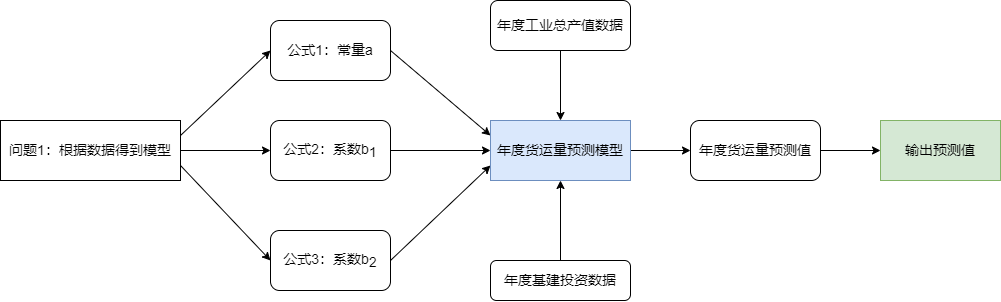

The diagram above was exported from draw.io. Its source (the exported page's mxGraphModel, read from the mxfile embedded in the PNG):
<mxGraphModel dx="1221" dy="775" grid="1" gridSize="10" guides="1" tooltips="1" connect="1" arrows="1" fold="1" page="1" pageScale="1" pageWidth="827" pageHeight="1169" math="0" shadow="0">
  <root>
    <mxCell id="WIyWlLk6GJQsqaUBKTNV-0" />
    <mxCell id="WIyWlLk6GJQsqaUBKTNV-1" parent="WIyWlLk6GJQsqaUBKTNV-0" />
    <mxCell id="CVRd1b5y2_ygASDJ0y0l-8" style="rounded=0;orthogonalLoop=1;jettySize=auto;html=1;exitX=1;exitY=0.25;exitDx=0;exitDy=0;entryX=0;entryY=0.5;entryDx=0;entryDy=0;fontSize=14;" edge="1" parent="WIyWlLk6GJQsqaUBKTNV-1" source="CVRd1b5y2_ygASDJ0y0l-0" target="CVRd1b5y2_ygASDJ0y0l-1">
      <mxGeometry relative="1" as="geometry" />
    </mxCell>
    <mxCell id="CVRd1b5y2_ygASDJ0y0l-9" style="rounded=0;orthogonalLoop=1;jettySize=auto;html=1;exitX=1;exitY=0.5;exitDx=0;exitDy=0;entryX=0;entryY=0.5;entryDx=0;entryDy=0;fontSize=14;" edge="1" parent="WIyWlLk6GJQsqaUBKTNV-1" source="CVRd1b5y2_ygASDJ0y0l-0" target="CVRd1b5y2_ygASDJ0y0l-2">
      <mxGeometry relative="1" as="geometry" />
    </mxCell>
    <mxCell id="CVRd1b5y2_ygASDJ0y0l-10" style="rounded=0;orthogonalLoop=1;jettySize=auto;html=1;exitX=1;exitY=0.75;exitDx=0;exitDy=0;entryX=0;entryY=0.5;entryDx=0;entryDy=0;fontSize=14;" edge="1" parent="WIyWlLk6GJQsqaUBKTNV-1" source="CVRd1b5y2_ygASDJ0y0l-0" target="CVRd1b5y2_ygASDJ0y0l-3">
      <mxGeometry relative="1" as="geometry" />
    </mxCell>
    <mxCell id="CVRd1b5y2_ygASDJ0y0l-0" value="问题1：根据数据得到模型" style="rounded=0;whiteSpace=wrap;html=1;fontSize=14;" vertex="1" parent="WIyWlLk6GJQsqaUBKTNV-1">
      <mxGeometry x="60" y="210" width="180" height="60" as="geometry" />
    </mxCell>
    <mxCell id="CVRd1b5y2_ygASDJ0y0l-11" style="rounded=0;orthogonalLoop=1;jettySize=auto;html=1;exitX=1;exitY=0.5;exitDx=0;exitDy=0;fontSize=14;entryX=0;entryY=0.25;entryDx=0;entryDy=0;" edge="1" parent="WIyWlLk6GJQsqaUBKTNV-1" source="CVRd1b5y2_ygASDJ0y0l-1" target="CVRd1b5y2_ygASDJ0y0l-4">
      <mxGeometry relative="1" as="geometry">
        <mxPoint x="540" y="230" as="targetPoint" />
      </mxGeometry>
    </mxCell>
    <mxCell id="CVRd1b5y2_ygASDJ0y0l-1" value="公式1：常量a" style="rounded=1;whiteSpace=wrap;html=1;fontSize=14;glass=0;" vertex="1" parent="WIyWlLk6GJQsqaUBKTNV-1">
      <mxGeometry x="330" y="110" width="120" height="60" as="geometry" />
    </mxCell>
    <mxCell id="CVRd1b5y2_ygASDJ0y0l-12" style="rounded=0;orthogonalLoop=1;jettySize=auto;html=1;exitX=1;exitY=0.5;exitDx=0;exitDy=0;entryX=0;entryY=0.5;entryDx=0;entryDy=0;fontSize=14;" edge="1" parent="WIyWlLk6GJQsqaUBKTNV-1" source="CVRd1b5y2_ygASDJ0y0l-2" target="CVRd1b5y2_ygASDJ0y0l-4">
      <mxGeometry relative="1" as="geometry" />
    </mxCell>
    <mxCell id="CVRd1b5y2_ygASDJ0y0l-2" value="公式2：系数b&lt;sub style=&quot;font-size: 14px;&quot;&gt;1&lt;/sub&gt;" style="rounded=1;whiteSpace=wrap;html=1;fontSize=14;" vertex="1" parent="WIyWlLk6GJQsqaUBKTNV-1">
      <mxGeometry x="330" y="210" width="120" height="60" as="geometry" />
    </mxCell>
    <mxCell id="CVRd1b5y2_ygASDJ0y0l-13" style="rounded=0;orthogonalLoop=1;jettySize=auto;html=1;exitX=1;exitY=0.5;exitDx=0;exitDy=0;entryX=0;entryY=0.75;entryDx=0;entryDy=0;fontSize=14;" edge="1" parent="WIyWlLk6GJQsqaUBKTNV-1" source="CVRd1b5y2_ygASDJ0y0l-3" target="CVRd1b5y2_ygASDJ0y0l-4">
      <mxGeometry relative="1" as="geometry" />
    </mxCell>
    <mxCell id="CVRd1b5y2_ygASDJ0y0l-3" value="公式3：系数&lt;span style=&quot;font-size: 14px;&quot;&gt;b&lt;sub style=&quot;font-size: 14px;&quot;&gt;2&lt;/sub&gt;&lt;/span&gt;" style="rounded=1;whiteSpace=wrap;html=1;fontSize=14;" vertex="1" parent="WIyWlLk6GJQsqaUBKTNV-1">
      <mxGeometry x="330" y="320" width="120" height="60" as="geometry" />
    </mxCell>
    <mxCell id="CVRd1b5y2_ygASDJ0y0l-19" style="rounded=0;orthogonalLoop=1;jettySize=auto;html=1;exitX=1;exitY=0.5;exitDx=0;exitDy=0;entryX=0;entryY=0.5;entryDx=0;entryDy=0;fontSize=14;" edge="1" parent="WIyWlLk6GJQsqaUBKTNV-1" source="CVRd1b5y2_ygASDJ0y0l-4" target="CVRd1b5y2_ygASDJ0y0l-16">
      <mxGeometry relative="1" as="geometry" />
    </mxCell>
    <mxCell id="CVRd1b5y2_ygASDJ0y0l-4" value="&lt;span style=&quot;font-size:10.5pt;mso-bidi-font-size:11.0pt;&lt;br/&gt;font-family:等线;mso-ascii-theme-font:minor-latin;mso-fareast-theme-font:minor-fareast;&lt;br/&gt;mso-hansi-theme-font:minor-latin;mso-bidi-font-family:&amp;quot;Times New Roman&amp;quot;;&lt;br/&gt;mso-bidi-theme-font:minor-bidi;mso-ansi-language:EN-US;mso-fareast-language:&lt;br/&gt;ZH-CN;mso-bidi-language:AR-SA;mso-no-proof:yes&quot;&gt;年度货运量预测模型&lt;/span&gt;" style="rounded=0;whiteSpace=wrap;html=1;fontSize=14;shadow=0;fillColor=#dae8fc;strokeColor=#6c8ebf;" vertex="1" parent="WIyWlLk6GJQsqaUBKTNV-1">
      <mxGeometry x="550" y="210" width="140" height="60" as="geometry" />
    </mxCell>
    <mxCell id="CVRd1b5y2_ygASDJ0y0l-17" style="rounded=0;orthogonalLoop=1;jettySize=auto;html=1;exitX=0.5;exitY=1;exitDx=0;exitDy=0;entryX=0.5;entryY=0;entryDx=0;entryDy=0;fontSize=14;" edge="1" parent="WIyWlLk6GJQsqaUBKTNV-1" source="CVRd1b5y2_ygASDJ0y0l-5" target="CVRd1b5y2_ygASDJ0y0l-4">
      <mxGeometry relative="1" as="geometry" />
    </mxCell>
    <mxCell id="CVRd1b5y2_ygASDJ0y0l-5" value="&lt;span&gt;年度工业总产值数据&lt;/span&gt;" style="rounded=1;whiteSpace=wrap;html=1;fontSize=14;" vertex="1" parent="WIyWlLk6GJQsqaUBKTNV-1">
      <mxGeometry x="550" y="90" width="140" height="50" as="geometry" />
    </mxCell>
    <mxCell id="CVRd1b5y2_ygASDJ0y0l-18" style="rounded=0;orthogonalLoop=1;jettySize=auto;html=1;exitX=0.5;exitY=0;exitDx=0;exitDy=0;entryX=0.5;entryY=1;entryDx=0;entryDy=0;fontSize=14;" edge="1" parent="WIyWlLk6GJQsqaUBKTNV-1" source="CVRd1b5y2_ygASDJ0y0l-6" target="CVRd1b5y2_ygASDJ0y0l-4">
      <mxGeometry relative="1" as="geometry" />
    </mxCell>
    <mxCell id="CVRd1b5y2_ygASDJ0y0l-6" value="&lt;span&gt;年度基建投资数据&lt;/span&gt;" style="rounded=1;whiteSpace=wrap;html=1;fontSize=14;" vertex="1" parent="WIyWlLk6GJQsqaUBKTNV-1">
      <mxGeometry x="550" y="350" width="140" height="40" as="geometry" />
    </mxCell>
    <mxCell id="CVRd1b5y2_ygASDJ0y0l-21" style="edgeStyle=none;rounded=0;orthogonalLoop=1;jettySize=auto;html=1;exitX=1;exitY=0.5;exitDx=0;exitDy=0;entryX=0;entryY=0.5;entryDx=0;entryDy=0;fontSize=14;" edge="1" parent="WIyWlLk6GJQsqaUBKTNV-1" source="CVRd1b5y2_ygASDJ0y0l-16" target="CVRd1b5y2_ygASDJ0y0l-20">
      <mxGeometry relative="1" as="geometry" />
    </mxCell>
    <mxCell id="CVRd1b5y2_ygASDJ0y0l-16" value="年度货运量预测值" style="rounded=1;whiteSpace=wrap;html=1;fontSize=14;" vertex="1" parent="WIyWlLk6GJQsqaUBKTNV-1">
      <mxGeometry x="750" y="210" width="130" height="60" as="geometry" />
    </mxCell>
    <mxCell id="CVRd1b5y2_ygASDJ0y0l-20" value="输出预测值" style="rounded=0;whiteSpace=wrap;html=1;shadow=0;glass=0;fontSize=14;fillColor=#d5e8d4;strokeColor=#82b366;" vertex="1" parent="WIyWlLk6GJQsqaUBKTNV-1">
      <mxGeometry x="940" y="210" width="120" height="60" as="geometry" />
    </mxCell>
  </root>
</mxGraphModel>